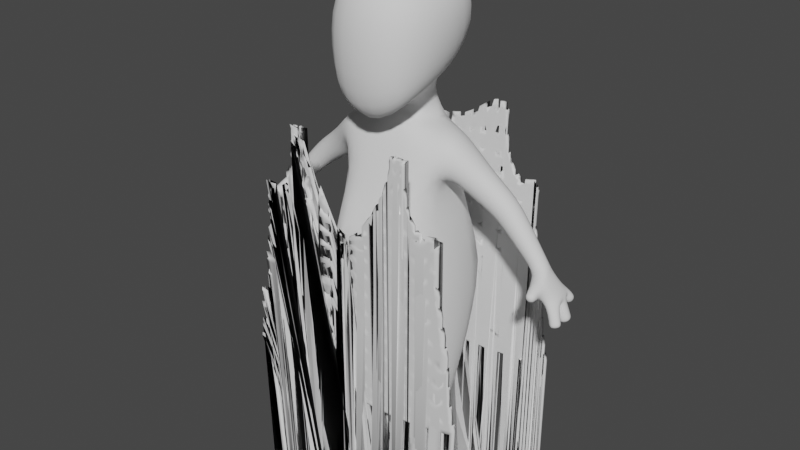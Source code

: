 # Source: wacky_abaroa_bin.blend  (saved by Blender 2.91.10; exported with 4.5.12 LTS)
import bpy
from mathutils import Matrix  # noqa: F401  (used for matrix-valued properties, if any)

bpy.ops.wm.read_factory_settings(use_empty=True)
scene = bpy.context.scene
scene.name = 'Scene'

# ---- collections
col_collection = bpy.data.collections.new('Collection'); scene.collection.children.link(col_collection)
col_skirt_svg = bpy.data.collections.new('skirt.svg'); scene.collection.children.link(col_skirt_svg)
col_skirt_svg_001 = bpy.data.collections.new('skirt.svg.001'); scene.collection.children.link(col_skirt_svg_001)

# ---- world
world_world = bpy.data.worlds.new('World'); scene.world = world_world
world_world.use_nodes = True; world_world.node_tree.nodes.clear()
_N = world_world.node_tree.nodes; _L = world_world.node_tree.links
n0 = _N.new('ShaderNodeOutputWorld'); n0.name = 'World Output'; n0.location = (300, 300)
n1 = _N.new('ShaderNodeBackground'); n1.name = 'Background'; n1.location = (10, 300)
n1.inputs[0].default_value = (0.05088, 0.05088, 0.05088, 1.0)
_L.new(n1.outputs[0], n0.inputs[0])
n0.is_active_output = True
world_world.color = (0.05088, 0.05088, 0.05088)
world_world.use_sun_shadow = False
world_world.sun_shadow_jitter_overblur = 0.0

# ---- meshes
me_plane = bpy.data.meshes.new('Plane')
me_plane.from_pydata([(0.1771, 0.1293, 1.01), (0.1231, -0.03685, 1.004), (0.1226, -0.04296, 1.173), (0.4688, 0.07025, 0.7944), (0.4675, 0.01608, 0.7961), (0.5091, 0.01612, 0.8307), (0.5105, 0.07029, 0.8291), (0.0613, 0.111, 0.5148), (0.0613, -0.111, 0.5148), (0.2217, -0.2217, 0.7177), (0.2217, 0.2838, 0.7177), (0.05527, 0.1282, -0.02426), (0.05527, -0.08839, 0.116), (0.1971, -0.08839, 0.116), (0.1971, 0.1282, -0.02426), (0.02972, -0.1129, -0.02426), (0.02972, -0.1129, 0.06809), (0.2226, -0.1129, 0.06809), (0.2226, -0.1129, -0.02426), (0.05502, -0.2348, -0.02426), (0.05502, -0.2348, 0.05474), (0.1973, -0.2348, 0.05474), (0.1973, -0.2348, -0.02426), (0.316, 0.1038, 0.9261), (0.3166, 0.0143, 0.9268), (0.3728, 0.0152, 0.9965), (0.3722, 0.1047, 0.9958), (0.5759, 0.02002, 0.6677), (0.5503, -0.004419, 0.6639), (0.5717, -0.02903, 0.6783), (0.5973, -0.004589, 0.6821), (0.5701, 0.03109, 0.7449), (0.522, 0.01424, 0.7274), (0.5347, -0.01708, 0.7535), (0.5652, 0.009196, 0.7515), (0.5112, 0.07004, 0.7339), (0.5625, 0.07574, 0.7367), (0.5514, 0.07743, 0.7627), (0.5176, 0.09578, 0.7681), (0.4869, -0.0184, 0.7611), (0.4874, -0.01942, 0.8061), (0.5325, -0.01868, 0.8056), (0.5309, -0.0614, 0.7587), (0.5034, -0.06584, 0.7586), (0.5042, -0.07197, 0.7857), (0.5317, -0.06753, 0.7859), (0.5354, 0.1021, 0.6967), (0.5648, 0.08508, 0.7002), (0.5761, 0.109, 0.7219), (0.5467, 0.126, 0.7183), (0.5624, 0.03154, 0.7569), (0.5515, 0.06644, 0.6623), (0.5608, 0.02967, 0.6628), (0.5948, 0.0385, 0.6772), (0.5854, 0.07527, 0.6768), (0.5627, 0.02947, 0.7018), (0.5376, 0.003415, 0.6947), (0.5594, -0.0219, 0.7104), (0.5845, 0.004155, 0.7176), (0.5346, 0.06469, 0.6975), (0.5441, 0.02363, 0.7001), (0.581, 0.03331, 0.7182), (0.5715, 0.07437, 0.7157), (0.523, 0.08707, 0.7182), (0.5534, 0.0682, 0.7232), (0.5652, 0.09339, 0.7463), (0.5348, 0.1123, 0.7413), (0.5311, -0.0357, 0.7601), (0.4951, -0.04151, 0.7599), (0.4961, -0.04952, 0.7954), (0.5321, -0.04371, 0.7957), (0.05995, 0.07528, 1.282), (0.05542, 0.01857, 1.269), (0.07303, 0.1578, 1.162), (0.05571, -0.002176, 1.173), (0.1571, -0.1534, 1.287), (0.1912, 0.1825, 1.543), (0.1926, -0.1587, 1.548), (0.1011, 0.1125, 1.613), (0.1005, -0.06801, 1.636), (0.3793, 0.08989, 0.8714), (0.3755, 0.01521, 0.8759), (0.4292, 0.01562, 0.9281), (0.433, 0.09029, 0.9236), (0.4275, 0.07946, 0.8297), (0.4242, 0.01563, 0.8335), (0.4701, 0.01598, 0.8781), (0.4734, 0.0798, 0.8743), (0.07533, 0.03295, 0.1525), (0.07533, -0.04391, 0.1525), (0.1516, -0.04391, 0.1525), (0.1516, 0.03295, 0.1525), (0.0611, 0.06013, 0.2082), (0.0611, -0.06013, 0.2082), (0.1814, -0.06013, 0.2082), (0.1814, 0.06013, 0.2082), (0.05184, 0.08893, 0.3811), (0.05184, -0.08893, 0.3811), (0.2297, -0.08893, 0.3811), (0.2297, 0.08893, 0.3811), (0.2345, 0.1025, 0.9695), (0.2417, 0.001031, 0.9656), (0.2955, 0.001563, 1.052), (0.2884, 0.103, 1.056), (0.5697, 0.02455, 0.684), (0.5436, -0.0003234, 0.6801), (0.5653, -0.02537, 0.6948), (0.5914, -0.0004963, 0.6986), (0.5429, 0.06552, 0.6803), (0.5528, 0.02676, 0.6808), (0.5886, 0.03607, 0.696), (0.5787, 0.07483, 0.6956), (0.2094, -0.03685, 1.004), (0.2089, -0.04296, 1.173), (0.1593, 0.1149, 1.164), (0.0, 0.111, 0.6098), (0.0, 0.2217, 0.5623), (0.0, -0.2217, 0.7177), (0.0, 0.1149, 1.164), (0.0, -0.111, 0.5148), (0.0, -0.04296, 1.173), (0.0, -0.002176, 1.173), (0.0, -0.06424, 1.685), (0.0, 0.1022, 1.66), (0.0, 0.1051, 1.296), (0.0, -0.1677, 1.111), (0.0, 0.01718, 1.245), (0.0, 0.2308, 1.585), (0.0, -0.2177, 1.583), (0.1604, -0.1085, 1.018), (0.1247, 0.1532, 1.013), (0.0, -0.1323, 0.9453), (0.0, 0.1683, 0.9406), (0.1898, -0.1527, 1.345), (0.0, 0.2347, 1.425), (0.0, -0.2367, 1.333), (0.1552, 0.1854, 1.368)], [], [(84, 85, 81, 80), (83, 80, 23, 26), (41, 6, 5), (82, 83, 26, 25), (39, 40, 4), (81, 82, 25, 24), (3, 39, 4), (80, 81, 24, 23), (103, 100, 0, 114), (102, 103, 114, 113), (101, 102, 113, 112), (136, 133, 75, 71), (134, 136, 71, 124), (32, 33, 39), (38, 35, 3), (78, 79, 77, 76), (123, 78, 76, 127), (31, 36, 37), (71, 72, 74, 73), (124, 71, 73, 118), (71, 75, 72), (122, 79, 78, 123), (54, 53, 52, 51), (49, 48, 47, 46), (45, 44, 43, 42), (74, 2, 73), (2, 113, 114, 73), (117, 119, 8, 9), (130, 0, 112, 129), (132, 118, 73, 130), (129, 112, 113, 2), (22, 21, 20, 19), (50, 37, 6, 41), (35, 32, 39, 3), (38, 3, 6, 37), (40, 41, 5, 4), (31, 37, 50, 34), (34, 50, 41, 33), (30, 29, 28, 27), (85, 86, 82, 81), (86, 87, 83, 82), (87, 84, 80, 83), (3, 4, 85, 84), (4, 5, 86, 85), (5, 6, 87, 86), (6, 3, 84, 87), (11, 12, 89, 88), (12, 13, 90, 89), (13, 14, 91, 90), (14, 11, 88, 91), (88, 89, 93, 92), (89, 90, 94, 93), (90, 91, 95, 94), (91, 88, 92, 95), (92, 93, 97, 96), (93, 94, 98, 97), (94, 95, 99, 98), (95, 92, 96, 99), (96, 97, 8, 7), (97, 98, 9, 8), (98, 99, 10, 9), (99, 96, 7, 10), (15, 16, 12, 11), (16, 17, 13, 12), (17, 18, 14, 13), (18, 15, 11, 14), (19, 20, 16, 15), (20, 21, 17, 16), (21, 22, 18, 17), (22, 19, 15, 18), (23, 24, 101, 100), (24, 25, 102, 101), (25, 26, 103, 102), (26, 23, 100, 103), (104, 105, 56, 55), (105, 106, 57, 56), (106, 107, 58, 57), (107, 104, 55, 58), (27, 28, 105, 104), (28, 29, 106, 105), (29, 30, 107, 106), (30, 27, 104, 107), (42, 43, 68, 67), (43, 44, 69, 68), (44, 45, 70, 69), (45, 42, 67, 70), (46, 47, 64, 63), (47, 48, 65, 64), (48, 49, 66, 65), (49, 46, 63, 66), (108, 109, 60, 59), (109, 110, 61, 60), (110, 111, 62, 61), (111, 108, 59, 62), (51, 52, 109, 108), (52, 53, 110, 109), (53, 54, 111, 110), (54, 51, 108, 111), (55, 56, 32, 31), (56, 57, 33, 32), (57, 58, 34, 33), (58, 55, 31, 34), (59, 60, 32, 35), (60, 61, 31, 32), (61, 62, 36, 31), (62, 59, 35, 36), (63, 64, 36, 35), (64, 65, 37, 36), (65, 66, 38, 37), (66, 63, 35, 38), (67, 68, 39, 33), (68, 69, 40, 39), (69, 70, 41, 40), (70, 67, 33, 41), (129, 131, 117, 9), (7, 115, 116, 10), (8, 119, 115, 7), (74, 121, 120, 2), (75, 125, 126, 72), (72, 126, 121, 74), (79, 122, 128, 77), (133, 135, 125, 75), (2, 120, 131, 129), (116, 132, 130, 10), (10, 130, 129, 9), (73, 114, 0, 130), (100, 101, 112, 0), (77, 128, 135, 133), (127, 76, 136, 134), (76, 77, 133, 136)])
me_plane.polygons.foreach_set('use_smooth', [True] * 130)
me_plane.use_remesh_fix_poles = True
me_plane.use_remesh_preserve_attributes = False
me_plane.use_mirror_vertex_groups = False
me_plane.update()
me_plane_003 = bpy.data.meshes.new('Plane.003')
me_plane_003.from_pydata([(-0.3371, 0.3376, 0.2402), (-0.3403, 0.4021, 0.2402), (-0.3483, 0.4666, 0.2402), (-0.3608, 0.5311, 0.2402), (-0.3763, 0.595, 0.2402), (-0.3404, 0.979, 0.2402), (-0.2626, 0.3376, 0.2402), (-0.2656, 0.4021, 0.2402), (-0.2729, 0.4666, 0.2402), (-0.2828, 0.5311, 0.2402), (-0.2885, 0.5951, 0.2402), (-0.2878, 0.6586, 0.2402), (-0.2853, 0.7214, 0.2402), (-0.2809, 0.784, 0.2402), (-0.2784, 0.8472, 0.2402), (-0.2748, 0.9132, 0.2402), (-0.1868, 0.3376, 0.2402), (-0.1897, 0.4021, 0.2402), (-0.1939, 0.4666, 0.2402), (-0.1995, 0.5311, 0.2402), (-0.203, 0.5955, 0.2402), (-0.2033, 0.6593, 0.2402), (-0.2026, 0.7229, 0.2402), (-0.201, 0.7864, 0.2402), (-0.2007, 0.8505, 0.2402), (-0.1985, 0.914, 0.2402), (-0.1958, 0.9772, 0.2402), (-0.1937, 1.044, 0.2402), (-0.1886, 1.111, 0.2402), (-0.1834, 1.152, 0.2402), (-0.1114, 0.3376, 0.2402), (-0.1142, 0.4021, 0.2402), (-0.117, 0.4666, 0.2402), (-0.1199, 0.5311, 0.2402), (-0.1219, 0.5956, 0.2402), (-0.123, 0.66, 0.2402), (-0.1234, 0.7241, 0.2402), (-0.1231, 0.788, 0.2402), (-0.1233, 0.845, 0.2402), (-0.1215, 0.8959, 0.2402), (-0.1201, 0.9524, 0.2402), (-0.0382, 0.3376, 0.2402), (-0.04024, 0.4021, 0.2402), (-0.04251, 0.4666, 0.2402), (-0.04495, 0.5311, 0.2402), (-0.04612, 0.5956, 0.2402), (-0.04721, 0.6602, 0.2402), (-0.04819, 0.7247, 0.2402), (-0.04852, 0.7857, 0.2402), (-0.04881, 0.8319, 0.2402), (-0.04753, 0.8648, 0.2402), (-0.04626, 0.9042, 0.2402), (-0.1228, 1.025, 0.2402), (-0.3349, 0.912, 0.2402), (-0.1795, 1.175, 0.2402), (-0.3791, 0.5311, 0.2402), (-0.2259, 1.046, 0.2402), (-0.156, 1.109, 0.2402), (-0.2708, 0.9667, 0.2402), (-0.3661, 0.6583, 0.2402), (-0.1681, 1.146, 0.2402), (-0.2145, 1.112, 0.2402), (-0.2623, 0.3271, 0.2402), (-0.1858, 0.3167, 0.2402), (-0.1103, 0.3138, 0.2402), (-0.344, 0.7829, 0.2402), (-0.4084, 0.3597, 0.2402), (-0.3977, 0.4021, 0.2402), (-0.2154, 1.152, 0.2402), (-0.3326, 0.8442, 0.2402), (-0.3858, 0.4666, 0.2402), (-0.2588, 0.9799, 0.2402), (-0.3546, 0.7182, 0.2402), (-0.2305, 1.015, 0.2402), (-0.1371, 1.051, 0.2402), (-0.1034, 0.9899, 0.2402), (-0.2167, 1.175, 0.2402), (-0.161, 1.172, 0.2402), (-0.03766, 0.3161, 0.2402), (0.0, 0.3376, 0.2402), (0.0, 0.4021, 0.2402), (0.0, 0.4666, 0.2402), (0.0, 0.5311, 0.2402), (0.0, 0.5956, 0.2402), (0.0, 0.6602, 0.2402), (0.0, 0.7247, 0.2402), (0.0, 0.7848, 0.2402), (0.0, 0.8281, 0.2402), (0.0, 0.854, 0.2402), (0.0, 0.8623, 0.2402), (0.0, 0.3161, 0.2402), (-0.3374, 0.3376, -0.2346), (-0.3403, 0.4021, -0.2346), (-0.3483, 0.4666, -0.2346), (-0.3607, 0.5311, -0.2346), (-0.3761, 0.595, -0.2346), (-0.2625, 0.3271, -0.2346), (-0.2628, 0.3376, -0.2346), (-0.2656, 0.4021, -0.2346), (-0.2729, 0.4666, -0.2346), (-0.2828, 0.5311, -0.2346), (-0.2884, 0.5951, -0.2346), (-0.2876, 0.6585, -0.2346), (-0.2851, 0.7213, -0.2346), (-0.2806, 0.7838, -0.2346), (-0.2785, 0.8472, -0.2346), (-0.2746, 0.9133, -0.2346), (-0.1861, 0.3167, -0.2346), (-0.1868, 0.3376, -0.2346), (-0.1897, 0.4021, -0.2346), (-0.1939, 0.4666, -0.2346), (-0.1995, 0.5311, -0.2346), (-0.203, 0.5954, -0.2346), (-0.2032, 0.6593, -0.2346), (-0.2024, 0.7228, -0.2346), (-0.2008, 0.7864, -0.2346), (-0.2008, 0.8505, -0.2346), (-0.1985, 0.9155, -0.2346), (-0.1959, 0.9811, -0.2346), (-0.1938, 1.047, -0.2346), (-0.1887, 1.112, -0.2346), (-0.1104, 0.3138, -0.2346), (-0.1114, 0.3376, -0.2346), (-0.1142, 0.4021, -0.2346), (-0.117, 0.4666, -0.2346), (-0.1199, 0.5311, -0.2346), (-0.1219, 0.5956, -0.2346), (-0.123, 0.66, -0.2346), (-0.1233, 0.7241, -0.2346), (-0.1231, 0.7882, -0.2346), (-0.1234, 0.8525, -0.2346), (-0.1218, 0.9173, -0.2346), (-0.1207, 0.9822, -0.2346), (-0.03766, 0.3161, -0.2346), (-0.0382, 0.3376, -0.2346), (-0.04024, 0.4021, -0.2346), (-0.04251, 0.4666, -0.2346), (-0.04495, 0.5311, -0.2346), (-0.04612, 0.5956, -0.2346), (-0.04721, 0.6602, -0.2346), (-0.04818, 0.7246, -0.2346), (-0.04851, 0.7891, -0.2346), (-0.04886, 0.8535, -0.2346), (-0.04758, 0.9181, -0.2346), (0.0, 1.081, -0.2346), (-0.1215, 1.047, -0.2346), (-0.1607, 1.198, -0.2346), (-0.1215, 1.101, -0.2346), (0.0, 0.3376, -0.2346), (0.0, 0.4021, -0.2346), (0.0, 0.4666, -0.2346), (0.0, 0.5311, -0.2346), (0.0, 0.5956, -0.2346), (0.0, 0.6602, -0.2346), (0.0, 0.7247, -0.2346), (0.0, 0.7892, -0.2346), (0.0, 0.8537, -0.2346), (0.0, 0.9182, -0.2346), (0.0, 1.047, -0.2346), (-0.3347, 0.9121, -0.2346), (-0.1792, 1.198, -0.2346), (-0.3791, 0.5311, -0.2346), (-0.2259, 1.046, -0.2346), (-0.3659, 0.6583, -0.2346), (-0.2145, 1.112, -0.2346), (-0.3436, 0.7828, -0.2346), (-0.4084, 0.3522, -0.2346), (-0.3977, 0.4021, -0.2346), (-0.3858, 0.4666, -0.2346), (-0.2587, 0.98, -0.2346), (-0.3543, 0.7181, -0.2346), (-0.2305, 1.016, -0.2346), (-0.3403, 0.9791, -0.2346), (-0.269, 0.9665, -0.2346), (-0.2163, 1.198, -0.2346), (-0.3321, 0.841, -0.2346), (-0.04776, 0.9827, -0.2346), (0.0, 0.3161, -0.2346), (0.0, 1.121, -0.2346), (-0.04766, 1.082, -0.2346), (-0.04756, 1.122, -0.2346), (-0.04774, 1.047, -0.2346), (0.0, 0.9827, -0.2346), (-0.0747, 0.3376, -0.2346), (-0.0771, 0.4021, -0.2346), (-0.07962, 0.4666, -0.2346), (-0.08232, 0.5311, -0.2346), (-0.08392, 0.5956, -0.2346), (-0.08516, 0.6601, -0.2346), (-0.08589, 0.7244, -0.2346), (-0.086, 0.7887, -0.2346), (-0.08633, 0.8532, -0.2346), (-0.08486, 0.9178, -0.2346), (-0.07394, 0.315, -0.2346), (-0.08455, 1.092, -0.2346), (-0.09576, 1.15, -0.2346), (-0.0847, 1.047, -0.2346), (-0.08434, 0.9825, -0.2346)], [(165, 65), (4, 95), (163, 59), (55, 161), (69, 175), (66, 166), (53, 159), (172, 5), (70, 168), (67, 167), (76, 174), (160, 54), (170, 72), (77, 146)], [(0, 1, 7, 6), (1, 2, 8, 7), (2, 3, 9, 8), (3, 4, 10, 9), (4, 59, 11, 10), (6, 7, 17, 16), (7, 8, 18, 17), (8, 9, 19, 18), (9, 10, 20, 19), (10, 11, 21, 20), (11, 12, 22, 21), (12, 13, 23, 22), (13, 14, 24, 23), (14, 15, 25, 24), (15, 58, 71, 26, 25), (16, 17, 31, 30), (17, 18, 32, 31), (18, 19, 33, 32), (19, 20, 34, 33), (20, 21, 35, 34), (21, 22, 36, 35), (22, 23, 37, 36), (23, 24, 38, 37), (24, 25, 39, 38), (25, 26, 40, 39), (26, 27, 52, 40), (27, 28, 57, 74, 52), (28, 29, 60, 57), (29, 68, 76, 54), (30, 31, 42, 41), (31, 32, 43, 42), (32, 33, 44, 43), (33, 34, 45, 44), (34, 35, 46, 45), (35, 36, 47, 46), (36, 37, 48, 47), (37, 38, 49, 48), (38, 39, 50, 49), (39, 40, 51, 50), (40, 52, 75, 51), (0, 6, 62), (72, 12, 11, 59), (62, 6, 16, 63), (61, 28, 27, 56), (63, 16, 30, 64), (4, 3, 55), (56, 27, 26, 71, 73), (5, 58, 15, 53), (55, 3, 2, 70), (53, 15, 14, 69), (70, 2, 1, 67), (174, 164, 120, 160), (69, 14, 13, 65), (66, 67, 1, 0), (65, 13, 12, 72), (68, 29, 28, 61), (41, 78, 64, 30), (50, 51, 89, 88), (49, 50, 88, 87), (48, 49, 87, 86), (47, 48, 86, 85), (46, 47, 85, 84), (45, 46, 84, 83), (44, 45, 83, 82), (43, 44, 82, 81), (42, 43, 81, 80), (41, 42, 80, 79), (78, 41, 79, 90), (91, 97, 98, 92), (92, 98, 99, 93), (93, 99, 100, 94), (94, 100, 101, 95), (95, 101, 102, 163), (97, 108, 109, 98), (98, 109, 110, 99), (99, 110, 111, 100), (100, 111, 112, 101), (101, 112, 113, 102), (102, 113, 114, 103), (103, 114, 115, 104), (104, 115, 116, 105), (105, 116, 117, 106), (106, 117, 118, 169, 173), (108, 122, 123, 109), (109, 123, 124, 110), (110, 124, 125, 111), (111, 125, 126, 112), (112, 126, 127, 113), (113, 127, 128, 114), (114, 128, 129, 115), (115, 129, 130, 116), (116, 130, 131, 117), (117, 131, 132, 118), (179, 144, 178, 180), (183, 134, 135, 184), (184, 135, 136, 185), (185, 136, 137, 186), (186, 137, 138, 187), (187, 138, 139, 188), (188, 139, 140, 189), (189, 140, 141, 190), (190, 141, 142, 191), (191, 142, 143, 192), (132, 145, 119, 118), (119, 145, 147, 120), (91, 96, 97), (170, 163, 102, 103), (96, 107, 108, 97), (164, 162, 119, 120), (107, 121, 122, 108), (95, 161, 94), (162, 171, 169, 118, 119), (172, 159, 106, 173), (161, 168, 93, 94), (159, 175, 105, 106), (168, 167, 92, 93), (147, 194, 195, 146), (175, 165, 104, 105), (166, 91, 92, 167), (165, 170, 103, 104), (132, 197, 196, 145), (183, 122, 121, 193), (142, 156, 157, 143), (141, 155, 156, 142), (140, 154, 155, 141), (139, 153, 154, 140), (138, 152, 153, 139), (137, 151, 152, 138), (136, 150, 151, 137), (135, 149, 150, 136), (134, 148, 149, 135), (133, 177, 148, 134), (194, 196, 181, 179), (181, 176, 182, 158), (179, 181, 158, 144), (192, 197, 132, 131), (182, 176, 143, 157), (197, 176, 181, 196), (143, 176, 197, 192), (147, 145, 196, 194), (147, 146, 160, 120), (134, 183, 193, 133), (130, 191, 192, 131), (129, 190, 191, 130), (128, 189, 190, 129), (127, 188, 189, 128), (126, 187, 188, 127), (125, 186, 187, 126), (124, 185, 186, 125), (123, 184, 185, 124), (122, 183, 184, 123), (29, 54, 77, 60), (195, 194, 179, 180)])
me_plane_003.polygons.foreach_set('use_smooth', [True] * 153)
_uv = me_plane_003.uv_layers.new(name='UVMap')
_uv.uv.foreach_set('vector', [0.3548, 0.3226, 0.3548, 0.3548, 0.3871, 0.3548, 0.3871, 0.3226, 0.3548, 0.3548, 0.3548, 0.3871, 0.3871, 0.3871, 0.3871, 0.3548, 0.3548, 0.3871, 0.3548, 0.4194, 0.3871, 0.4194, 0.3871, 0.3871, 0.3548, 0.4194, 0.3548, 0.4516, 0.3871, 0.4516, 0.3871, 0.4194, 0.3548, 0.4516, 0.3582, 0.4839, 0.3871, 0.4839, 0.3871, 0.4516, 0.3871, 0.3226, 0.3871, 0.3548, 0.4194, 0.3548, 0.4194, 0.3226, 0.3871, 0.3548, 0.3871, 0.3871, 0.4194, 0.3871, 0.4194, 0.3548, 0.3871, 0.3871, 0.3871, 0.4194, 0.4194, 0.4194, 0.4194, 0.3871, 0.3871, 0.4194, 0.3871, 0.4516, 0.4194, 0.4516, 0.4194, 0.4194, 0.3871, 0.4516, 0.3871, 0.4839, 0.4194, 0.4839, 0.4194, 0.4516, 0.3871, 0.4839, 0.3871, 0.5161, 0.4194, 0.5161, 0.4194, 0.4839, 0.3871, 0.5161, 0.3871, 0.5484, 0.4194, 0.5484, 0.4194, 0.5161, 0.3871, 0.5484, 0.3871, 0.5806, 0.4194, 0.5806, 0.4194, 0.5484, 0.3871, 0.5806, 0.3871, 0.6129, 0.4194, 0.6129, 0.4194, 0.5806, 0.3871, 0.6129, 0.3876, 0.6387, 0.3923, 0.6452, 0.4194, 0.6452, 0.4194, 0.6129, 0.4194, 0.3226, 0.4194, 0.3548, 0.4516, 0.3548, 0.4516, 0.3226, 0.4194, 0.3548, 0.4194, 0.3871, 0.4516, 0.3871, 0.4516, 0.3548, 0.4194, 0.3871, 0.4194, 0.4194, 0.4516, 0.4194, 0.4516, 0.3871, 0.4194, 0.4194, 0.4194, 0.4516, 0.4516, 0.4516, 0.4516, 0.4194, 0.4194, 0.4516, 0.4194, 0.4839, 0.4516, 0.4839, 0.4516, 0.4516, 0.4194, 0.4839, 0.4194, 0.5161, 0.4516, 0.5161, 0.4516, 0.4839, 0.4194, 0.5161, 0.4194, 0.5484, 0.4516, 0.5484, 0.4516, 0.5161, 0.4194, 0.5484, 0.4194, 0.5806, 0.4516, 0.5806, 0.4516, 0.5484, 0.4194, 0.5806, 0.4194, 0.6129, 0.4516, 0.6129, 0.4516, 0.5806, 0.4194, 0.6129, 0.4194, 0.6452, 0.4516, 0.6452, 0.4516, 0.6129, 0.4194, 0.6452, 0.4194, 0.6774, 0.4512, 0.6761, 0.4516, 0.6452, 0.4194, 0.6774, 0.4194, 0.7097, 0.4338, 0.7097, 0.4437, 0.686, 0.4512, 0.6761, 0.4194, 0.7097, 0.4194, 0.7298, 0.4267, 0.7267, 0.4338, 0.7097, 0.4194, 0.7298, 0.4048, 0.7298, 0.4022, 0.7445, 0.4194, 0.7445, 0.4516, 0.3226, 0.4516, 0.3548, 0.4839, 0.3548, 0.4839, 0.3226, 0.4516, 0.3548, 0.4516, 0.3871, 0.4839, 0.3871, 0.4839, 0.3548, 0.4516, 0.3871, 0.4516, 0.4194, 0.4839, 0.4194, 0.4839, 0.3871, 0.4516, 0.4194, 0.4516, 0.4516, 0.4839, 0.4516, 0.4839, 0.4194, 0.4516, 0.4516, 0.4516, 0.4839, 0.4839, 0.4839, 0.4839, 0.4516, 0.4516, 0.4839, 0.4516, 0.5161, 0.4839, 0.5161, 0.4839, 0.4839, 0.4516, 0.5161, 0.4516, 0.5484, 0.4839, 0.5484, 0.4839, 0.5161, 0.4516, 0.5484, 0.4516, 0.5806, 0.4839, 0.5806, 0.4839, 0.5484, 0.4516, 0.5806, 0.4516, 0.6129, 0.4839, 0.6129, 0.4839, 0.5806, 0.4516, 0.6129, 0.4516, 0.6452, 0.4839, 0.6452, 0.4839, 0.6129, 0.4516, 0.6452, 0.4512, 0.6761, 0.4589, 0.6661, 0.4839, 0.6452, 0.3548, 0.3226, 0.3871, 0.3226, 0.3871, 0.3173, 0.3614, 0.5161, 0.3871, 0.5161, 0.3871, 0.4839, 0.3582, 0.4839, 0.3871, 0.3173, 0.3871, 0.3226, 0.4194, 0.3226, 0.4194, 0.3121, 0.4077, 0.7097, 0.4194, 0.7097, 0.4194, 0.6774, 0.4052, 0.6774, 0.4194, 0.3121, 0.4194, 0.3226, 0.4516, 0.3226, 0.4516, 0.3107, 0.3548, 0.4516, 0.3548, 0.4194, 0.346, 0.4194, 0.4052, 0.6774, 0.4194, 0.6774, 0.4194, 0.6452, 0.3923, 0.6452, 0.404, 0.6623, 0.3548, 0.6452, 0.3876, 0.6387, 0.3871, 0.6129, 0.3594, 0.6129, 0.346, 0.4194, 0.3548, 0.4194, 0.3548, 0.3871, 0.3372, 0.3871, 0.3594, 0.6129, 0.3871, 0.6129, 0.3871, 0.5806, 0.364, 0.5806, 0.3372, 0.3871, 0.3548, 0.3871, 0.3548, 0.3548, 0.3284, 0.3548, 0.3945, 0.7844, 0.4077, 0.7097, 0.4194, 0.7097, 0.4194, 0.7844, 0.364, 0.5806, 0.3871, 0.5806, 0.3871, 0.5484, 0.3629, 0.5484, 0.3226, 0.3336, 0.3284, 0.3548, 0.3548, 0.3548, 0.3548, 0.3226, 0.3629, 0.5484, 0.3871, 0.5484, 0.3871, 0.5161, 0.3614, 0.5161, 0.4048, 0.7298, 0.4194, 0.7298, 0.4194, 0.7097, 0.4077, 0.7097, 0.4839, 0.3226, 0.4839, 0.3118, 0.4516, 0.3107, 0.4516, 0.3226, 0.4839, 0.6129, 0.4839, 0.6452, 0.5, 0.6452, 0.5, 0.6129, 0.4839, 0.5806, 0.4839, 0.6129, 0.5, 0.6129, 0.5, 0.5806, 0.4839, 0.5484, 0.4839, 0.5806, 0.5, 0.5806, 0.5, 0.5484, 0.4839, 0.5161, 0.4839, 0.5484, 0.5, 0.5484, 0.5, 0.5161, 0.4839, 0.4839, 0.4839, 0.5161, 0.5, 0.5161, 0.5, 0.4839, 0.4839, 0.4516, 0.4839, 0.4839, 0.5, 0.4839, 0.5, 0.4516, 0.4839, 0.4194, 0.4839, 0.4516, 0.5, 0.4516, 0.5, 0.4194, 0.4839, 0.3871, 0.4839, 0.4194, 0.5, 0.4194, 0.5, 0.3871, 0.4839, 0.3548, 0.4839, 0.3871, 0.5, 0.3871, 0.5, 0.3548, 0.4839, 0.3226, 0.4839, 0.3548, 0.5, 0.3548, 0.5, 0.3226, 0.4839, 0.3118, 0.4839, 0.3226, 0.5, 0.3226, 0.5, 0.3118, 0.3548, 0.3226, 0.3871, 0.3226, 0.3871, 0.3548, 0.3548, 0.3548, 0.3548, 0.3548, 0.3871, 0.3548, 0.3871, 0.3871, 0.3548, 0.3871, 0.3548, 0.3871, 0.3871, 0.3871, 0.3871, 0.4194, 0.3548, 0.4194, 0.3548, 0.4194, 0.3871, 0.4194, 0.3871, 0.4516, 0.3548, 0.4516, 0.3548, 0.4516, 0.3871, 0.4516, 0.3871, 0.4839, 0.3582, 0.4839, 0.3871, 0.3226, 0.4194, 0.3226, 0.4194, 0.3548, 0.3871, 0.3548, 0.3871, 0.3548, 0.4194, 0.3548, 0.4194, 0.3871, 0.3871, 0.3871, 0.3871, 0.3871, 0.4194, 0.3871, 0.4194, 0.4194, 0.3871, 0.4194, 0.3871, 0.4194, 0.4194, 0.4194, 0.4194, 0.4516, 0.3871, 0.4516, 0.3871, 0.4516, 0.4194, 0.4516, 0.4194, 0.4839, 0.3871, 0.4839, 0.3871, 0.4839, 0.4194, 0.4839, 0.4194, 0.5161, 0.3871, 0.5161, 0.3871, 0.5161, 0.4194, 0.5161, 0.4194, 0.5484, 0.3871, 0.5484, 0.3871, 0.5484, 0.4194, 0.5484, 0.4194, 0.5806, 0.3871, 0.5806, 0.3871, 0.5806, 0.4194, 0.5806, 0.4194, 0.6129, 0.3871, 0.6129, 0.3871, 0.6129, 0.4194, 0.6129, 0.4194, 0.6452, 0.3923, 0.6452, 0.3871, 0.6388, 0.4194, 0.3226, 0.4516, 0.3226, 0.4516, 0.3548, 0.4194, 0.3548, 0.4194, 0.3548, 0.4516, 0.3548, 0.4516, 0.3871, 0.4194, 0.3871, 0.4194, 0.3871, 0.4516, 0.3871, 0.4516, 0.4194, 0.4194, 0.4194, 0.4194, 0.4194, 0.4516, 0.4194, 0.4516, 0.4516, 0.4194, 0.4516, 0.4194, 0.4516, 0.4516, 0.4516, 0.4516, 0.4839, 0.4194, 0.4839, 0.4194, 0.4839, 0.4516, 0.4839, 0.4516, 0.5161, 0.4194, 0.5161, 0.4194, 0.5161, 0.4516, 0.5161, 0.4516, 0.5484, 0.4194, 0.5484, 0.4194, 0.5484, 0.4516, 0.5484, 0.4516, 0.5806, 0.4194, 0.5806, 0.4194, 0.5806, 0.4516, 0.5806, 0.4516, 0.6129, 0.4194, 0.6129, 0.4194, 0.6129, 0.4516, 0.6129, 0.4516, 0.6452, 0.4194, 0.6452, 0.269, 0.3795, 0.2179, 0.2671, 0.0, 0.0, 0.1427, 0.2595, 0.4677, 0.3226, 0.4839, 0.3226, 0.4839, 0.3548, 0.4677, 0.3548, 0.4677, 0.3548, 0.4839, 0.3548, 0.4839, 0.3871, 0.4677, 0.3871, 0.4677, 0.3871, 0.4839, 0.3871, 0.4839, 0.4194, 0.4677, 0.4194, 0.4677, 0.4194, 0.4839, 0.4194, 0.4839, 0.4516, 0.4677, 0.4516, 0.4677, 0.4516, 0.4839, 0.4516, 0.4839, 0.4839, 0.4677, 0.4839, 0.4677, 0.4839, 0.4839, 0.4839, 0.4839, 0.5161, 0.4677, 0.5161, 0.4677, 0.5161, 0.4839, 0.5161, 0.4839, 0.5484, 0.4677, 0.5484, 0.4677, 0.5484, 0.4839, 0.5484, 0.4839, 0.5806, 0.4677, 0.5806, 0.4677, 0.5806, 0.4839, 0.5806, 0.4839, 0.6129, 0.4677, 0.6129, 0.4516, 0.6452, 0.3792, 0.5671, 0.4194, 0.6774, 0.4194, 0.6452, 0.4194, 0.6774, 0.3792, 0.5671, 0.3478, 0.5525, 0.4194, 0.7097, 0.3548, 0.3226, 0.3871, 0.3173, 0.3871, 0.3226, 0.3614, 0.5154, 0.3582, 0.4839, 0.3871, 0.4839, 0.3871, 0.5161, 0.3871, 0.3173, 0.4194, 0.3121, 0.4194, 0.3226, 0.3871, 0.3226, 0.4077, 0.7097, 0.4052, 0.6774, 0.4194, 0.6774, 0.4194, 0.7097, 0.4194, 0.3121, 0.4516, 0.3107, 0.4516, 0.3226, 0.4194, 0.3226, 0.3548, 0.4516, 0.346, 0.4194, 0.3548, 0.4194, 0.4052, 0.6774, 0.404, 0.6623, 0.3923, 0.6452, 0.4194, 0.6452, 0.4194, 0.6774, 0.3548, 0.6452, 0.3594, 0.6129, 0.3871, 0.6129, 0.3871, 0.6388, 0.346, 0.4194, 0.3372, 0.3871, 0.3548, 0.3871, 0.3548, 0.4194, 0.3594, 0.6129, 0.3641, 0.5798, 0.3871, 0.5806, 0.3871, 0.6129, 0.3372, 0.3871, 0.3284, 0.3548, 0.3548, 0.3548, 0.3548, 0.3871, 0.3478, 0.5525, 0.3084, 0.466, 0.2527, 0.4595, 0.3627, 0.6594, 0.3641, 0.5798, 0.3629, 0.5484, 0.3871, 0.5484, 0.3871, 0.5806, 0.3226, 0.3299, 0.3548, 0.3226, 0.3548, 0.3548, 0.3284, 0.3548, 0.3629, 0.5484, 0.3614, 0.5154, 0.3871, 0.5161, 0.3871, 0.5484, 0.4516, 0.6452, 0.4314, 0.5896, 0.3588, 0.5111, 0.3792, 0.5671, 0.4677, 0.3226, 0.4516, 0.3226, 0.4516, 0.3107, 0.4677, 0.3113, 0.4839, 0.5806, 0.5, 0.5806, 0.5, 0.6129, 0.4839, 0.6129, 0.4839, 0.5484, 0.5, 0.5484, 0.5, 0.5806, 0.4839, 0.5806, 0.4839, 0.5161, 0.5, 0.5161, 0.5, 0.5484, 0.4839, 0.5484, 0.4839, 0.4839, 0.5, 0.4839, 0.5, 0.5161, 0.4839, 0.5161, 0.4839, 0.4516, 0.5, 0.4516, 0.5, 0.4839, 0.4839, 0.4839, 0.4839, 0.4194, 0.5, 0.4194, 0.5, 0.4516, 0.4839, 0.4516, 0.4839, 0.3871, 0.5, 0.3871, 0.5, 0.4194, 0.4839, 0.4194, 0.4839, 0.3548, 0.5, 0.3548, 0.5, 0.3871, 0.4839, 0.3871, 0.4839, 0.3226, 0.5, 0.3226, 0.5, 0.3548, 0.4839, 0.3548, 0.4839, 0.3118, 0.5, 0.3118, 0.5, 0.3226, 0.4839, 0.3226, 0.3084, 0.466, 0.3588, 0.5111, 0.3384, 0.4551, 0.269, 0.3795, 0.3384, 0.4551, 0.4111, 0.534, 0.406, 0.4976, 0.3119, 0.3824, 0.269, 0.3795, 0.3384, 0.4551, 0.3119, 0.3824, 0.2179, 0.2671, 0.4677, 0.6129, 0.4314, 0.5896, 0.4516, 0.6452, 0.4516, 0.6129, 0.406, 0.4976, 0.4111, 0.534, 0.4839, 0.6129, 0.5, 0.6129, 0.4314, 0.5896, 0.4111, 0.534, 0.3384, 0.4551, 0.3588, 0.5111, 0.4839, 0.6129, 0.4111, 0.534, 0.4314, 0.5896, 0.4677, 0.6129, 0.3478, 0.5525, 0.3792, 0.5671, 0.3588, 0.5111, 0.3084, 0.466, 0.3478, 0.5525, 0.3627, 0.6594, 0.4194, 0.7844, 0.4194, 0.7097, 0.4839, 0.3226, 0.4677, 0.3226, 0.4677, 0.3113, 0.4839, 0.3118, 0.4516, 0.5806, 0.4677, 0.5806, 0.4677, 0.6129, 0.4516, 0.6129, 0.4516, 0.5484, 0.4677, 0.5484, 0.4677, 0.5806, 0.4516, 0.5806, 0.4516, 0.5161, 0.4677, 0.5161, 0.4677, 0.5484, 0.4516, 0.5484, 0.4516, 0.4839, 0.4677, 0.4839, 0.4677, 0.5161, 0.4516, 0.5161, 0.4516, 0.4516, 0.4677, 0.4516, 0.4677, 0.4839, 0.4516, 0.4839, 0.4516, 0.4194, 0.4677, 0.4194, 0.4677, 0.4516, 0.4516, 0.4516, 0.4516, 0.3871, 0.4677, 0.3871, 0.4677, 0.4194, 0.4516, 0.4194, 0.4516, 0.3548, 0.4677, 0.3548, 0.4677, 0.3871, 0.4516, 0.3871, 0.4516, 0.3226, 0.4677, 0.3226, 0.4677, 0.3548, 0.4516, 0.3548, 0.4194, 0.7298, 0.4194, 0.7445, 0.428, 0.7429, 0.4267, 0.7267, 0.2527, 0.4595, 0.3084, 0.466, 0.269, 0.3795, 0.1427, 0.2595])
me_plane_003.use_remesh_fix_poles = True
me_plane_003.use_remesh_preserve_attributes = False
me_plane_003.use_mirror_vertex_groups = False
me_plane_003.update()

# ---- objects
ob_plane = bpy.data.objects.new('Plane', me_plane)
ob_plane_001 = bpy.data.objects.new('Plane.001', me_plane_003)

# ---- transforms, parenting, visibility, modifiers, constraints
ob_plane.location = (0.0, 0.0, 0.0)
ob_plane.lineart.crease_threshold = 0.0
_m = ob_plane.modifiers.new('Mirror', 'MIRROR')
_m.use_clip = True
_m = ob_plane.modifiers.new('Subdivision', 'SUBSURF')
_m.uv_smooth = 'PRESERVE_CORNERS'
_m.levels = 2
_m = ob_plane.modifiers.new('Collision', 'COLLISION')
ob_plane_001.location = (0.0, 0.0, 0.0)
ob_plane_001.rotation_euler = (1.571, -0.0, 0.0)
ob_plane_001.lineart.crease_threshold = 0.0
_m = ob_plane_001.modifiers.new('Mirror', 'MIRROR')
_m.use_clip = True
_m = ob_plane_001.modifiers.new('Subdivision', 'SUBSURF')
_m.uv_smooth = 'PRESERVE_CORNERS'
_m = ob_plane_001.modifiers.new('Cloth', 'CLOTH')
_m.collision_settings.collision_quality = 8
_m = ob_plane_001.modifiers.new('Solidify', 'SOLIDIFY')

# ---- collection membership
col_collection.objects.link(ob_plane)
col_collection.objects.link(ob_plane_001)

# ---- scene / render settings (as saved in the file)
scene.frame_start = 1; scene.frame_end = 250; scene.frame_set(33)
scene.render.engine = 'BLENDER_EEVEE_NEXT'
scene.cycles.use_denoising = False
scene.cycles.samples = 128
scene.cycles.sampling_pattern = 'TABULATED_SOBOL'
scene.cycles.use_adaptive_sampling = False
scene.cycles.use_light_tree = False
scene.view_settings.view_transform = 'Filmic'
bpy.context.view_layer.update()

# ---- added for rendering (the .blend has no active camera and no usable light): camera, sun
cam_auto = bpy.data.cameras.new('AutoCamera')
cam_auto.lens = 50.0
cam_auto.sensor_width = 36.0
cam_auto.clip_end = 1000.0
ob_auto_camera = bpy.data.objects.new('AutoCamera', cam_auto)
scene.collection.objects.link(ob_auto_camera)
ob_auto_camera.location = (1.9474, -2.34287, 2.37479)
ob_auto_camera.rotation_euler = (1.09748, -7.21219e-08, 0.694738)
scene.camera = ob_auto_camera
light_auto_sun = bpy.data.lights.new('AutoSun', 'SUN')
light_auto_sun.energy = 3.0
light_auto_sun.angle = 0.0523599
ob_auto_sun = bpy.data.objects.new('AutoSun', light_auto_sun)
scene.collection.objects.link(ob_auto_sun)
ob_auto_sun.rotation_euler = (0.872665, 0.174533, 0.523599)
bpy.context.view_layer.update()

